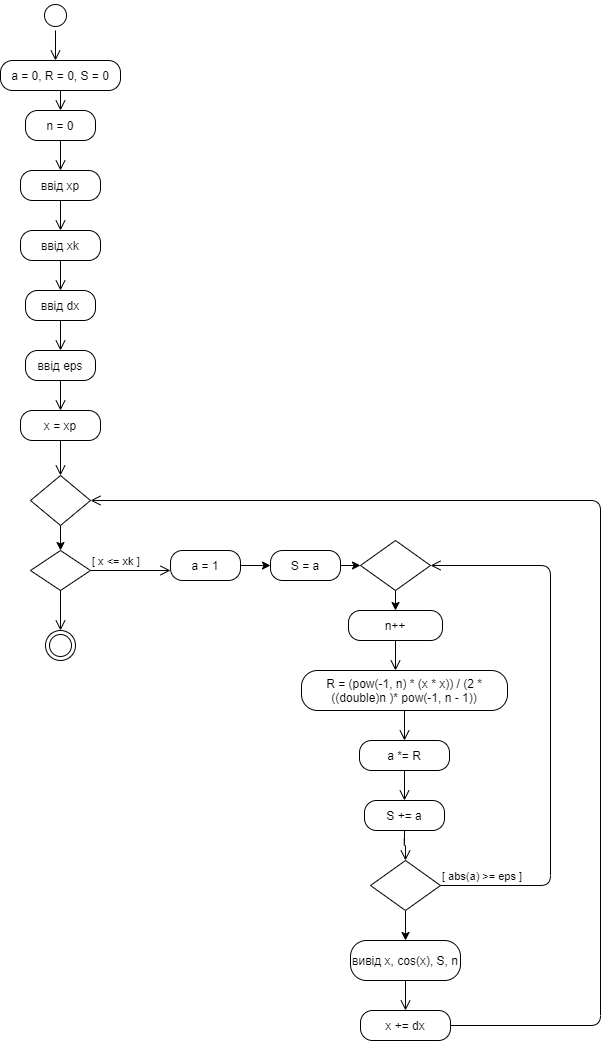

The diagram above was exported from draw.io. Its source (the exported page's mxGraphModel, read from the mxfile embedded in the PNG):
<mxGraphModel dx="782" dy="469" grid="1" gridSize="10" guides="1" tooltips="1" connect="1" arrows="1" fold="1" page="1" pageScale="1" pageWidth="827" pageHeight="1169" math="0" shadow="0">
  <root>
    <mxCell id="0" />
    <mxCell id="1" parent="0" />
    <mxCell id="HCAbCbbzn3HgukTsEp5X-1" value="" style="ellipse;html=1;shape=startState;" vertex="1" parent="1">
      <mxGeometry x="50" y="10" width="30" height="30" as="geometry" />
    </mxCell>
    <mxCell id="HCAbCbbzn3HgukTsEp5X-2" value="" style="edgeStyle=orthogonalEdgeStyle;html=1;verticalAlign=bottom;endArrow=open;endSize=8;" edge="1" source="HCAbCbbzn3HgukTsEp5X-1" parent="1">
      <mxGeometry relative="1" as="geometry">
        <mxPoint x="65" y="70" as="targetPoint" />
      </mxGeometry>
    </mxCell>
    <mxCell id="HCAbCbbzn3HgukTsEp5X-3" value="a = 0, R = 0, S = 0" style="rounded=1;whiteSpace=wrap;html=1;arcSize=40;" vertex="1" parent="1">
      <mxGeometry x="10" y="70" width="120" height="30" as="geometry" />
    </mxCell>
    <mxCell id="HCAbCbbzn3HgukTsEp5X-4" value="" style="edgeStyle=orthogonalEdgeStyle;html=1;verticalAlign=bottom;endArrow=open;endSize=8;" edge="1" source="HCAbCbbzn3HgukTsEp5X-3" parent="1">
      <mxGeometry relative="1" as="geometry">
        <mxPoint x="70" y="120" as="targetPoint" />
      </mxGeometry>
    </mxCell>
    <mxCell id="HCAbCbbzn3HgukTsEp5X-5" value="n = 0" style="rounded=1;whiteSpace=wrap;html=1;arcSize=40;" vertex="1" parent="1">
      <mxGeometry x="35" y="120" width="70" height="30" as="geometry" />
    </mxCell>
    <mxCell id="HCAbCbbzn3HgukTsEp5X-6" value="" style="edgeStyle=orthogonalEdgeStyle;html=1;verticalAlign=bottom;endArrow=open;endSize=8;" edge="1" source="HCAbCbbzn3HgukTsEp5X-5" parent="1">
      <mxGeometry relative="1" as="geometry">
        <mxPoint x="70" y="180" as="targetPoint" />
      </mxGeometry>
    </mxCell>
    <mxCell id="HCAbCbbzn3HgukTsEp5X-7" value="ввід xp" style="rounded=1;whiteSpace=wrap;html=1;arcSize=40;" vertex="1" parent="1">
      <mxGeometry x="30" y="180" width="80" height="30" as="geometry" />
    </mxCell>
    <mxCell id="HCAbCbbzn3HgukTsEp5X-8" value="" style="edgeStyle=orthogonalEdgeStyle;html=1;verticalAlign=bottom;endArrow=open;endSize=8;" edge="1" source="HCAbCbbzn3HgukTsEp5X-7" parent="1">
      <mxGeometry relative="1" as="geometry">
        <mxPoint x="70" y="240" as="targetPoint" />
      </mxGeometry>
    </mxCell>
    <mxCell id="HCAbCbbzn3HgukTsEp5X-9" value="ввід xk" style="rounded=1;whiteSpace=wrap;html=1;arcSize=40;" vertex="1" parent="1">
      <mxGeometry x="30" y="240" width="80" height="30" as="geometry" />
    </mxCell>
    <mxCell id="HCAbCbbzn3HgukTsEp5X-10" value="" style="edgeStyle=orthogonalEdgeStyle;html=1;verticalAlign=bottom;endArrow=open;endSize=8;" edge="1" source="HCAbCbbzn3HgukTsEp5X-9" parent="1">
      <mxGeometry relative="1" as="geometry">
        <mxPoint x="70" y="300" as="targetPoint" />
      </mxGeometry>
    </mxCell>
    <mxCell id="HCAbCbbzn3HgukTsEp5X-11" value="ввід dx" style="rounded=1;whiteSpace=wrap;html=1;arcSize=40;" vertex="1" parent="1">
      <mxGeometry x="35" y="300" width="70" height="30" as="geometry" />
    </mxCell>
    <mxCell id="HCAbCbbzn3HgukTsEp5X-12" value="" style="edgeStyle=orthogonalEdgeStyle;html=1;verticalAlign=bottom;endArrow=open;endSize=8;" edge="1" source="HCAbCbbzn3HgukTsEp5X-11" parent="1">
      <mxGeometry relative="1" as="geometry">
        <mxPoint x="70" y="360" as="targetPoint" />
      </mxGeometry>
    </mxCell>
    <mxCell id="HCAbCbbzn3HgukTsEp5X-13" value="ввід eps" style="rounded=1;whiteSpace=wrap;html=1;arcSize=40;" vertex="1" parent="1">
      <mxGeometry x="35" y="360" width="70" height="30" as="geometry" />
    </mxCell>
    <mxCell id="HCAbCbbzn3HgukTsEp5X-14" value="" style="edgeStyle=orthogonalEdgeStyle;html=1;verticalAlign=bottom;endArrow=open;endSize=8;entryX=0.5;entryY=0;entryDx=0;entryDy=0;" edge="1" source="HCAbCbbzn3HgukTsEp5X-13" parent="1" target="HCAbCbbzn3HgukTsEp5X-15">
      <mxGeometry relative="1" as="geometry">
        <mxPoint x="70" y="425" as="targetPoint" />
      </mxGeometry>
    </mxCell>
    <mxCell id="HCAbCbbzn3HgukTsEp5X-15" value="x = xp" style="rounded=1;whiteSpace=wrap;html=1;arcSize=40;" vertex="1" parent="1">
      <mxGeometry x="30" y="420" width="80" height="30" as="geometry" />
    </mxCell>
    <mxCell id="HCAbCbbzn3HgukTsEp5X-16" value="" style="edgeStyle=orthogonalEdgeStyle;html=1;verticalAlign=bottom;endArrow=open;endSize=8;" edge="1" source="HCAbCbbzn3HgukTsEp5X-15" parent="1">
      <mxGeometry relative="1" as="geometry">
        <mxPoint x="70" y="485" as="targetPoint" />
      </mxGeometry>
    </mxCell>
    <mxCell id="HCAbCbbzn3HgukTsEp5X-20" style="edgeStyle=orthogonalEdgeStyle;rounded=0;orthogonalLoop=1;jettySize=auto;html=1;exitX=0.5;exitY=1;exitDx=0;exitDy=0;" edge="1" parent="1" source="HCAbCbbzn3HgukTsEp5X-17">
      <mxGeometry relative="1" as="geometry">
        <mxPoint x="70" y="560" as="targetPoint" />
      </mxGeometry>
    </mxCell>
    <mxCell id="HCAbCbbzn3HgukTsEp5X-17" value="" style="rhombus;whiteSpace=wrap;html=1;" vertex="1" parent="1">
      <mxGeometry x="40" y="485" width="60" height="50" as="geometry" />
    </mxCell>
    <mxCell id="HCAbCbbzn3HgukTsEp5X-21" value="" style="rhombus;whiteSpace=wrap;html=1;" vertex="1" parent="1">
      <mxGeometry x="40" y="560" width="60" height="40" as="geometry" />
    </mxCell>
    <mxCell id="HCAbCbbzn3HgukTsEp5X-22" value="[&amp;nbsp;x &amp;lt;= xk ]" style="edgeStyle=orthogonalEdgeStyle;html=1;align=left;verticalAlign=bottom;endArrow=open;endSize=8;" edge="1" source="HCAbCbbzn3HgukTsEp5X-21" parent="1">
      <mxGeometry x="-1" relative="1" as="geometry">
        <mxPoint x="180" y="580" as="targetPoint" />
      </mxGeometry>
    </mxCell>
    <mxCell id="HCAbCbbzn3HgukTsEp5X-23" value="" style="edgeStyle=orthogonalEdgeStyle;html=1;align=left;verticalAlign=top;endArrow=open;endSize=8;" edge="1" source="HCAbCbbzn3HgukTsEp5X-21" parent="1">
      <mxGeometry x="-1" relative="1" as="geometry">
        <mxPoint x="70" y="640" as="targetPoint" />
      </mxGeometry>
    </mxCell>
    <mxCell id="HCAbCbbzn3HgukTsEp5X-27" style="edgeStyle=orthogonalEdgeStyle;rounded=0;orthogonalLoop=1;jettySize=auto;html=1;exitX=1;exitY=0.5;exitDx=0;exitDy=0;" edge="1" parent="1" source="HCAbCbbzn3HgukTsEp5X-24">
      <mxGeometry relative="1" as="geometry">
        <mxPoint x="280" y="575" as="targetPoint" />
      </mxGeometry>
    </mxCell>
    <mxCell id="HCAbCbbzn3HgukTsEp5X-24" value="a = 1" style="rounded=1;whiteSpace=wrap;html=1;arcSize=40;" vertex="1" parent="1">
      <mxGeometry x="180" y="560" width="70" height="30" as="geometry" />
    </mxCell>
    <mxCell id="HCAbCbbzn3HgukTsEp5X-30" style="edgeStyle=orthogonalEdgeStyle;rounded=0;orthogonalLoop=1;jettySize=auto;html=1;exitX=1;exitY=0.5;exitDx=0;exitDy=0;" edge="1" parent="1" source="HCAbCbbzn3HgukTsEp5X-28">
      <mxGeometry relative="1" as="geometry">
        <mxPoint x="370" y="575" as="targetPoint" />
      </mxGeometry>
    </mxCell>
    <mxCell id="HCAbCbbzn3HgukTsEp5X-28" value="S = a" style="rounded=1;whiteSpace=wrap;html=1;arcSize=40;" vertex="1" parent="1">
      <mxGeometry x="280" y="560" width="70" height="30" as="geometry" />
    </mxCell>
    <mxCell id="HCAbCbbzn3HgukTsEp5X-34" style="edgeStyle=orthogonalEdgeStyle;rounded=0;orthogonalLoop=1;jettySize=auto;html=1;exitX=0.5;exitY=1;exitDx=0;exitDy=0;" edge="1" parent="1" source="HCAbCbbzn3HgukTsEp5X-31">
      <mxGeometry relative="1" as="geometry">
        <mxPoint x="405" y="620" as="targetPoint" />
      </mxGeometry>
    </mxCell>
    <mxCell id="HCAbCbbzn3HgukTsEp5X-31" value="" style="rhombus;whiteSpace=wrap;html=1;" vertex="1" parent="1">
      <mxGeometry x="370" y="550" width="70" height="50" as="geometry" />
    </mxCell>
    <mxCell id="HCAbCbbzn3HgukTsEp5X-35" value="n++" style="rounded=1;whiteSpace=wrap;html=1;arcSize=40;" vertex="1" parent="1">
      <mxGeometry x="358" y="620" width="94" height="30" as="geometry" />
    </mxCell>
    <mxCell id="HCAbCbbzn3HgukTsEp5X-36" value="" style="edgeStyle=orthogonalEdgeStyle;html=1;verticalAlign=bottom;endArrow=open;endSize=8;" edge="1" source="HCAbCbbzn3HgukTsEp5X-35" parent="1">
      <mxGeometry relative="1" as="geometry">
        <mxPoint x="405" y="680" as="targetPoint" />
      </mxGeometry>
    </mxCell>
    <mxCell id="HCAbCbbzn3HgukTsEp5X-37" value="R = (pow(-1, n) * (x * x)) / (2 * ((double)n )* pow(-1, n - 1))" style="rounded=1;whiteSpace=wrap;html=1;arcSize=40;" vertex="1" parent="1">
      <mxGeometry x="311" y="680" width="206" height="40" as="geometry" />
    </mxCell>
    <mxCell id="HCAbCbbzn3HgukTsEp5X-38" value="" style="edgeStyle=orthogonalEdgeStyle;html=1;verticalAlign=bottom;endArrow=open;endSize=8;" edge="1" source="HCAbCbbzn3HgukTsEp5X-37" parent="1">
      <mxGeometry relative="1" as="geometry">
        <mxPoint x="414" y="750" as="targetPoint" />
      </mxGeometry>
    </mxCell>
    <mxCell id="HCAbCbbzn3HgukTsEp5X-39" value="a *= R" style="rounded=1;whiteSpace=wrap;html=1;arcSize=40;" vertex="1" parent="1">
      <mxGeometry x="369" y="750" width="90" height="30" as="geometry" />
    </mxCell>
    <mxCell id="HCAbCbbzn3HgukTsEp5X-40" value="" style="edgeStyle=orthogonalEdgeStyle;html=1;verticalAlign=bottom;endArrow=open;endSize=8;" edge="1" source="HCAbCbbzn3HgukTsEp5X-39" parent="1">
      <mxGeometry relative="1" as="geometry">
        <mxPoint x="414" y="810" as="targetPoint" />
      </mxGeometry>
    </mxCell>
    <mxCell id="HCAbCbbzn3HgukTsEp5X-41" value="S += a" style="rounded=1;whiteSpace=wrap;html=1;arcSize=40;" vertex="1" parent="1">
      <mxGeometry x="374" y="810" width="80" height="30" as="geometry" />
    </mxCell>
    <mxCell id="HCAbCbbzn3HgukTsEp5X-42" value="" style="edgeStyle=orthogonalEdgeStyle;html=1;verticalAlign=bottom;endArrow=open;endSize=8;entryX=0.5;entryY=0;entryDx=0;entryDy=0;" edge="1" source="HCAbCbbzn3HgukTsEp5X-41" parent="1" target="HCAbCbbzn3HgukTsEp5X-44">
      <mxGeometry relative="1" as="geometry">
        <mxPoint x="414" y="875" as="targetPoint" />
      </mxGeometry>
    </mxCell>
    <mxCell id="HCAbCbbzn3HgukTsEp5X-47" style="edgeStyle=orthogonalEdgeStyle;rounded=0;orthogonalLoop=1;jettySize=auto;html=1;exitX=0.5;exitY=1;exitDx=0;exitDy=0;" edge="1" parent="1" source="HCAbCbbzn3HgukTsEp5X-44">
      <mxGeometry relative="1" as="geometry">
        <mxPoint x="415" y="950" as="targetPoint" />
      </mxGeometry>
    </mxCell>
    <mxCell id="HCAbCbbzn3HgukTsEp5X-44" value="" style="rhombus;whiteSpace=wrap;html=1;" vertex="1" parent="1">
      <mxGeometry x="380" y="870" width="70" height="50" as="geometry" />
    </mxCell>
    <mxCell id="HCAbCbbzn3HgukTsEp5X-45" value="[&amp;nbsp;abs(a) &amp;gt;= eps ]" style="edgeStyle=orthogonalEdgeStyle;html=1;align=left;verticalAlign=bottom;endArrow=open;endSize=8;entryX=1;entryY=0.5;entryDx=0;entryDy=0;" edge="1" source="HCAbCbbzn3HgukTsEp5X-44" parent="1" target="HCAbCbbzn3HgukTsEp5X-31">
      <mxGeometry x="-1" relative="1" as="geometry">
        <mxPoint x="560" y="570" as="targetPoint" />
        <Array as="points">
          <mxPoint x="560" y="895" />
          <mxPoint x="560" y="575" />
        </Array>
      </mxGeometry>
    </mxCell>
    <mxCell id="HCAbCbbzn3HgukTsEp5X-48" value="вивід x, cos(x), S, n" style="rounded=1;whiteSpace=wrap;html=1;arcSize=40;" vertex="1" parent="1">
      <mxGeometry x="360" y="950" width="110" height="40" as="geometry" />
    </mxCell>
    <mxCell id="HCAbCbbzn3HgukTsEp5X-49" value="" style="edgeStyle=orthogonalEdgeStyle;html=1;verticalAlign=bottom;endArrow=open;endSize=8;" edge="1" source="HCAbCbbzn3HgukTsEp5X-48" parent="1">
      <mxGeometry relative="1" as="geometry">
        <mxPoint x="415" y="1020" as="targetPoint" />
      </mxGeometry>
    </mxCell>
    <mxCell id="HCAbCbbzn3HgukTsEp5X-50" value="x += dx" style="rounded=1;whiteSpace=wrap;html=1;arcSize=40;" vertex="1" parent="1">
      <mxGeometry x="370" y="1020" width="90" height="30" as="geometry" />
    </mxCell>
    <mxCell id="HCAbCbbzn3HgukTsEp5X-51" value="" style="edgeStyle=orthogonalEdgeStyle;html=1;verticalAlign=bottom;endArrow=open;endSize=8;entryX=1;entryY=0.5;entryDx=0;entryDy=0;" edge="1" source="HCAbCbbzn3HgukTsEp5X-50" parent="1" target="HCAbCbbzn3HgukTsEp5X-17">
      <mxGeometry relative="1" as="geometry">
        <mxPoint x="600" y="510" as="targetPoint" />
        <Array as="points">
          <mxPoint x="610" y="1035" />
          <mxPoint x="610" y="510" />
        </Array>
      </mxGeometry>
    </mxCell>
    <mxCell id="HCAbCbbzn3HgukTsEp5X-52" value="" style="ellipse;html=1;shape=endState;" vertex="1" parent="1">
      <mxGeometry x="55" y="640" width="30" height="30" as="geometry" />
    </mxCell>
  </root>
</mxGraphModel>